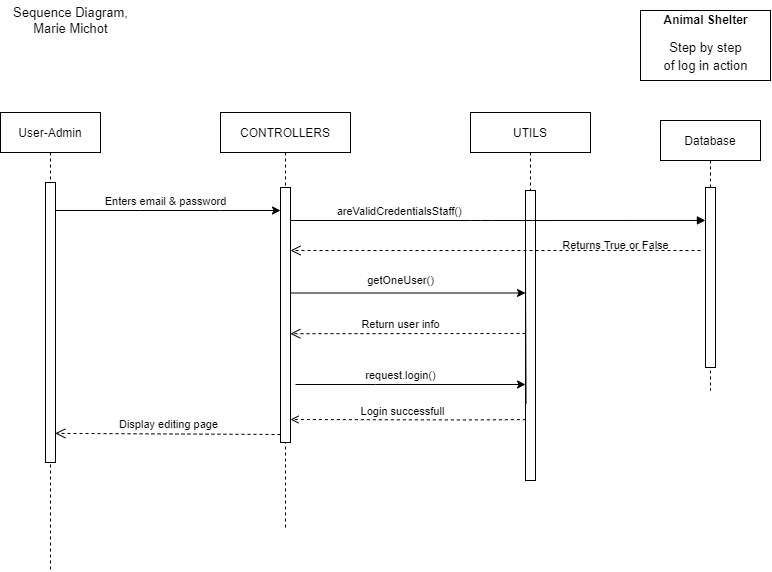

The diagram above was exported from draw.io. Its source (the exported page's mxGraphModel, read from the mxfile embedded in the PNG):
<mxGraphModel dx="888" dy="449" grid="1" gridSize="10" guides="1" tooltips="1" connect="1" arrows="1" fold="1" page="1" pageScale="1" pageWidth="850" pageHeight="1100" math="0" shadow="0">
  <root>
    <mxCell id="0" />
    <mxCell id="1" parent="0" />
    <mxCell id="WYnDITqV_N-H9Sby1hjG-3" value="" style="rounded=0;whiteSpace=wrap;html=1;labelBackgroundColor=none;fontFamily=Helvetica;fontSize=13;fontColor=#000000;" parent="1" vertex="1">
      <mxGeometry x="650" y="20" width="130" height="70" as="geometry" />
    </mxCell>
    <mxCell id="3nuBFxr9cyL0pnOWT2aG-1" value="User-Admin" style="shape=umlLifeline;perimeter=lifelinePerimeter;container=1;collapsible=0;recursiveResize=0;rounded=0;shadow=0;strokeWidth=1;" parent="1" vertex="1">
      <mxGeometry x="10" y="122" width="100" height="458" as="geometry" />
    </mxCell>
    <mxCell id="3nuBFxr9cyL0pnOWT2aG-2" value="" style="points=[];perimeter=orthogonalPerimeter;rounded=0;shadow=0;strokeWidth=1;" parent="3nuBFxr9cyL0pnOWT2aG-1" vertex="1">
      <mxGeometry x="45" y="70" width="10" height="280" as="geometry" />
    </mxCell>
    <mxCell id="3nuBFxr9cyL0pnOWT2aG-5" value="UTILS" style="shape=umlLifeline;perimeter=lifelinePerimeter;container=1;collapsible=0;recursiveResize=0;rounded=0;shadow=0;strokeWidth=1;size=40;" parent="1" vertex="1">
      <mxGeometry x="480" y="122" width="120" height="368" as="geometry" />
    </mxCell>
    <mxCell id="wEwvk9tbD5cvei6qW_25-8" value="" style="endArrow=none;html=1;rounded=0;strokeColor=default;fontSize=11;labelBackgroundColor=none;endFill=0;startArrow=classic;startFill=1;" edge="1" parent="3nuBFxr9cyL0pnOWT2aG-5">
      <mxGeometry width="50" height="50" relative="1" as="geometry">
        <mxPoint x="55" y="272" as="sourcePoint" />
        <mxPoint x="-175" y="272" as="targetPoint" />
        <Array as="points">
          <mxPoint x="-95" y="272" />
        </Array>
      </mxGeometry>
    </mxCell>
    <mxCell id="_N0hHZwOSbNy1mhh3Su7-1" value="CONTROLLERS" style="shape=umlLifeline;perimeter=lifelinePerimeter;container=1;collapsible=0;recursiveResize=0;rounded=0;shadow=0;strokeWidth=1;" parent="1" vertex="1">
      <mxGeometry x="230" y="122" width="130" height="418" as="geometry" />
    </mxCell>
    <mxCell id="_N0hHZwOSbNy1mhh3Su7-2" value="" style="points=[];perimeter=orthogonalPerimeter;rounded=0;shadow=0;strokeWidth=1;" parent="_N0hHZwOSbNy1mhh3Su7-1" vertex="1">
      <mxGeometry x="60" y="75" width="10" height="255" as="geometry" />
    </mxCell>
    <mxCell id="_N0hHZwOSbNy1mhh3Su7-4" value="" style="endArrow=classic;html=1;rounded=0;labelBackgroundColor=none;strokeWidth=1;fontSize=12;spacingTop=0;startArrow=none;" parent="1" target="_N0hHZwOSbNy1mhh3Su7-2" edge="1">
      <mxGeometry width="50" height="50" relative="1" as="geometry">
        <mxPoint x="150" y="220" as="sourcePoint" />
        <mxPoint x="270" y="242" as="targetPoint" />
        <Array as="points">
          <mxPoint x="230" y="220" />
        </Array>
      </mxGeometry>
    </mxCell>
    <mxCell id="_N0hHZwOSbNy1mhh3Su7-6" value="Database" style="shape=umlLifeline;perimeter=lifelinePerimeter;container=1;collapsible=0;recursiveResize=0;rounded=0;shadow=0;strokeWidth=1;size=40;" parent="1" vertex="1">
      <mxGeometry x="670" y="130" width="100" height="270" as="geometry" />
    </mxCell>
    <mxCell id="_N0hHZwOSbNy1mhh3Su7-7" value="" style="points=[];perimeter=orthogonalPerimeter;rounded=0;shadow=0;strokeWidth=1;" parent="_N0hHZwOSbNy1mhh3Su7-6" vertex="1">
      <mxGeometry x="45" y="67" width="10" height="180" as="geometry" />
    </mxCell>
    <mxCell id="_N0hHZwOSbNy1mhh3Su7-15" value="Login successfull" style="html=1;verticalAlign=bottom;endArrow=open;dashed=1;endSize=6;rounded=0;fontFamily=Helvetica;fontSize=11;fontColor=#000000;exitX=0.035;exitY=0.79;exitDx=0;exitDy=0;exitPerimeter=0;targetPerimeterSpacing=0;startSize=6;" parent="1" edge="1" source="3nuBFxr9cyL0pnOWT2aG-6">
      <mxGeometry x="0.05" y="1" relative="1" as="geometry">
        <mxPoint x="525" y="429.44" as="sourcePoint" />
        <mxPoint x="300" y="429" as="targetPoint" />
        <Array as="points">
          <mxPoint x="475" y="429.44" />
        </Array>
        <mxPoint as="offset" />
      </mxGeometry>
    </mxCell>
    <mxCell id="_N0hHZwOSbNy1mhh3Su7-16" value="Display editing page" style="html=1;verticalAlign=bottom;endArrow=open;dashed=1;endSize=8;rounded=0;fontFamily=Helvetica;fontSize=11;fontColor=#000000;entryX=0.978;entryY=0.896;entryDx=0;entryDy=0;entryPerimeter=0;" parent="1" target="3nuBFxr9cyL0pnOWT2aG-2" edge="1">
      <mxGeometry relative="1" as="geometry">
        <mxPoint x="290" y="444" as="sourcePoint" />
        <mxPoint x="70" y="444" as="targetPoint" />
      </mxGeometry>
    </mxCell>
    <mxCell id="_N0hHZwOSbNy1mhh3Su7-17" value="&lt;b&gt;&lt;font style=&quot;font-size: 12px;&quot;&gt;Animal Shelter&lt;/font&gt;&lt;/b&gt;" style="text;html=1;align=center;verticalAlign=middle;resizable=0;points=[];autosize=1;strokeColor=none;fillColor=none;fontSize=11;fontFamily=Helvetica;fontColor=#000000;" parent="1" vertex="1">
      <mxGeometry x="660" y="15" width="110" height="30" as="geometry" />
    </mxCell>
    <mxCell id="WYnDITqV_N-H9Sby1hjG-1" value="&lt;font style=&quot;font-size: 13px;&quot;&gt;Step by step &lt;br&gt;of log in action&lt;/font&gt;" style="text;html=1;align=center;verticalAlign=middle;resizable=0;points=[];autosize=1;strokeColor=none;fillColor=none;fontSize=15;fontFamily=Helvetica;fontColor=#000000;" parent="1" vertex="1">
      <mxGeometry x="660" y="40" width="110" height="50" as="geometry" />
    </mxCell>
    <mxCell id="WYnDITqV_N-H9Sby1hjG-4" value="Sequence Diagram, &lt;br&gt;Marie Michot" style="text;html=1;align=center;verticalAlign=middle;resizable=0;points=[];autosize=1;strokeColor=none;fillColor=none;fontSize=13;fontFamily=Helvetica;fontColor=#000000;" parent="1" vertex="1">
      <mxGeometry x="10" y="10" width="140" height="40" as="geometry" />
    </mxCell>
    <mxCell id="wEwvk9tbD5cvei6qW_25-7" value="request.login()" style="text;html=1;align=center;verticalAlign=middle;resizable=0;points=[];autosize=1;strokeColor=none;fillColor=none;fontSize=11;" vertex="1" parent="1">
      <mxGeometry x="365" y="370" width="90" height="30" as="geometry" />
    </mxCell>
    <mxCell id="3nuBFxr9cyL0pnOWT2aG-6" value="" style="points=[];perimeter=orthogonalPerimeter;rounded=0;shadow=0;strokeWidth=1;" parent="1" vertex="1">
      <mxGeometry x="535" y="200" width="10" height="290" as="geometry" />
    </mxCell>
    <mxCell id="wEwvk9tbD5cvei6qW_25-11" value="" style="endArrow=none;html=1;rounded=0;entryX=0.054;entryY=0.736;entryDx=0;entryDy=0;entryPerimeter=0;" edge="1" parent="1" target="3nuBFxr9cyL0pnOWT2aG-6">
      <mxGeometry width="50" height="50" relative="1" as="geometry">
        <mxPoint x="535" y="282" as="sourcePoint" />
        <mxPoint x="735.54" y="282.67999999999995" as="targetPoint" />
        <Array as="points" />
      </mxGeometry>
    </mxCell>
    <mxCell id="_N0hHZwOSbNy1mhh3Su7-5" value="&lt;font style=&quot;font-size: 11px;&quot;&gt;Enters email &amp;amp; password&lt;/font&gt;" style="text;html=1;align=center;verticalAlign=middle;resizable=0;points=[];autosize=1;strokeColor=none;fillColor=none;fontSize=12;spacingBottom=-2;" parent="1" vertex="1">
      <mxGeometry x="100" y="200" width="150" height="20" as="geometry" />
    </mxCell>
    <mxCell id="wEwvk9tbD5cvei6qW_25-13" value="" style="endArrow=none;html=1;rounded=0;labelBackgroundColor=none;strokeWidth=1;fontSize=12;spacingTop=0;" edge="1" parent="1" source="3nuBFxr9cyL0pnOWT2aG-2">
      <mxGeometry width="50" height="50" relative="1" as="geometry">
        <mxPoint x="65" y="220" as="sourcePoint" />
        <mxPoint x="170" y="220" as="targetPoint" />
        <Array as="points">
          <mxPoint x="150" y="220" />
        </Array>
      </mxGeometry>
    </mxCell>
    <mxCell id="3nuBFxr9cyL0pnOWT2aG-8" value="areValidCredentialsStaff()" style="verticalAlign=bottom;endArrow=block;shadow=0;strokeWidth=1;labelBackgroundColor=none;entryX=-0.008;entryY=0.183;entryDx=0;entryDy=0;entryPerimeter=0;" parent="1" source="_N0hHZwOSbNy1mhh3Su7-2" edge="1" target="_N0hHZwOSbNy1mhh3Su7-7">
      <mxGeometry x="-0.4756" relative="1" as="geometry">
        <mxPoint x="245" y="160" as="sourcePoint" />
        <mxPoint x="710" y="230" as="targetPoint" />
        <Array as="points">
          <mxPoint x="490" y="230" />
        </Array>
        <mxPoint as="offset" />
      </mxGeometry>
    </mxCell>
    <mxCell id="wEwvk9tbD5cvei6qW_25-14" value="Return user info" style="html=1;verticalAlign=bottom;endArrow=open;dashed=1;endSize=8;rounded=0;fontFamily=Helvetica;fontSize=11;fontColor=#000000;entryX=0.981;entryY=0.666;entryDx=0;entryDy=0;entryPerimeter=0;" edge="1" parent="1">
      <mxGeometry x="0.063" relative="1" as="geometry">
        <mxPoint x="535" y="343.00000000000006" as="sourcePoint" />
        <mxPoint x="299.80999999999995" y="343.21000000000004" as="targetPoint" />
        <Array as="points" />
        <mxPoint as="offset" />
      </mxGeometry>
    </mxCell>
    <mxCell id="wEwvk9tbD5cvei6qW_25-17" value="" style="endArrow=classic;html=1;rounded=0;strokeColor=#000000;fontSize=11;" edge="1" parent="1" source="_N0hHZwOSbNy1mhh3Su7-2">
      <mxGeometry width="50" height="50" relative="1" as="geometry">
        <mxPoint x="302.1600000000001" y="302.485" as="sourcePoint" />
        <mxPoint x="535" y="302.485" as="targetPoint" />
      </mxGeometry>
    </mxCell>
    <mxCell id="wEwvk9tbD5cvei6qW_25-18" value="getOneUser()" style="text;html=1;align=center;verticalAlign=middle;resizable=0;points=[];autosize=1;strokeColor=none;fillColor=none;fontSize=11;" vertex="1" parent="1">
      <mxGeometry x="365" y="275" width="90" height="30" as="geometry" />
    </mxCell>
    <mxCell id="_N0hHZwOSbNy1mhh3Su7-12" value="" style="verticalAlign=bottom;endArrow=open;dashed=1;endSize=8;rounded=0;html=1;" parent="1" edge="1">
      <mxGeometry relative="1" as="geometry">
        <mxPoint x="710" y="260" as="sourcePoint" />
        <mxPoint x="300" y="260" as="targetPoint" />
        <Array as="points">
          <mxPoint x="510" y="260" />
        </Array>
      </mxGeometry>
    </mxCell>
    <mxCell id="wEwvk9tbD5cvei6qW_25-19" value="Returns True or False" style="text;html=1;align=center;verticalAlign=middle;resizable=0;points=[];autosize=1;strokeColor=none;fillColor=none;fontSize=11;" vertex="1" parent="1">
      <mxGeometry x="560" y="240" width="130" height="30" as="geometry" />
    </mxCell>
  </root>
</mxGraphModel>